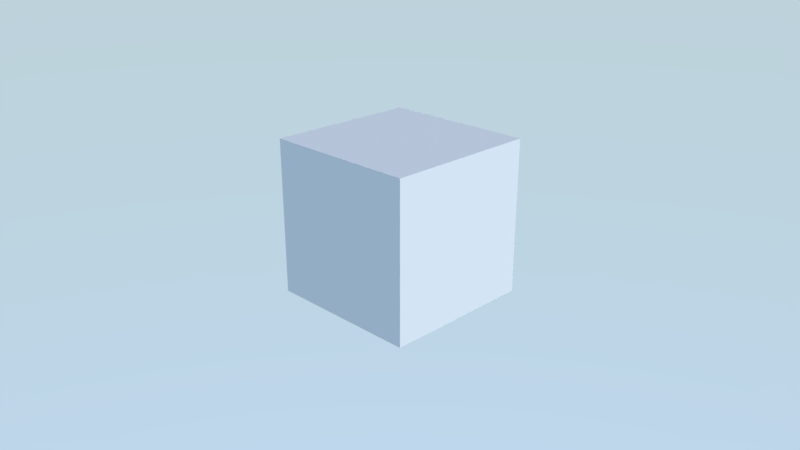 # Source: logic_gamepad.blend  (saved by Blender 2.93.20; exported with 4.5.12 LTS)
import bpy
from mathutils import Matrix  # noqa: F401  (used for matrix-valued properties, if any)

bpy.ops.wm.read_factory_settings(use_empty=True)
scene = bpy.context.scene
scene.name = 'Scene'

# ---- collections
col_collection_1 = bpy.data.collections.new('Collection 1'); scene.collection.children.link(col_collection_1)

# ---- materials (node trees are filled in below, after node groups)
mat_material = bpy.data.materials.new('Material')
mat_material.alpha_threshold = 0.0
mat_material.use_transparent_shadow = False
mat_material.roughness = 0.5
mat_material.line_color = (0.0, 0.0, 0.0, 1.0)

# ---- material node trees
mat_material.use_nodes = True; mat_material.node_tree.nodes.clear()
_N = mat_material.node_tree.nodes; _L = mat_material.node_tree.links
n0 = _N.new('ShaderNodeOutputMaterial'); n0.name = 'Material Output'; n0.location = (300, 300)
n1 = _N.new('ShaderNodeBsdfDiffuse'); n1.name = 'Diffuse BSDF'; n1.location = (10, 300)
_L.new(n1.outputs[0], n0.inputs[0])
n0.is_active_output = True

# ---- world
world_world = bpy.data.worlds.new('World'); scene.world = world_world
world_world.use_nodes = True; world_world.node_tree.nodes.clear()
_N = world_world.node_tree.nodes; _L = world_world.node_tree.links
n0 = _N.new('ShaderNodeOutputWorld'); n0.name = 'World Output'; n0.location = (300, 300)
n1 = _N.new('ShaderNodeBackground'); n1.name = 'Background'; n1.location = (10, 300)
n1.inputs[1].default_value = 2.0
n2 = _N.new('ShaderNodeTexSky'); n2.name = 'Sky Texture'; n2.location = (-190, 280)
n2.sky_type = 'HOSEK_WILKIE'
n2.turbidity = 1.0
n2.ground_albedo = 1.0
n2.sun_elevation = 1.571
_L.new(n1.outputs[0], n0.inputs[0])
_L.new(n2.outputs[0], n1.inputs[0])
n0.is_active_output = True
world_world.color = (0.05088, 0.05088, 0.05088)
world_world.use_sun_shadow = False
world_world.sun_shadow_jitter_overblur = 0.0
world_world.cycles.sampling_method = 'MANUAL'

# ---- cameras
cam_camera = bpy.data.cameras.new('Camera')
cam_camera.clip_end = 100.0
cam_camera.lens = 35.0
cam_camera.sensor_width = 32.0
cam_camera.sensor_height = 18.0
cam_camera.ortho_scale = 7.314
cam_camera.dof.focus_distance = 0.0
cam_camera.dof.aperture_fstop = 128.0

# ---- lights
light_sun = bpy.data.lights.new('Sun', 'SUN')
light_sun.transmission_factor = 0.0
light_sun.energy = 2.0
light_sun.shadow_soft_size = 0.125

# ---- meshes
me_cube = bpy.data.meshes.new('Cube')
me_cube.from_pydata([(1.0, 1.0, -1.0), (1.0, -1.0, -1.0), (-1.0, -1.0, -1.0), (-1.0, 1.0, -1.0), (1.0, 1.0, 1.0), (1.0, -1.0, 1.0), (-1.0, -1.0, 1.0), (-1.0, 1.0, 1.0)], [], [(0, 1, 2, 3), (4, 7, 6, 5), (0, 4, 5, 1), (1, 5, 6, 2), (2, 6, 7, 3), (4, 0, 3, 7)])
me_cube.materials.append(mat_material)
me_cube.use_remesh_preserve_volume = False
me_cube.use_remesh_preserve_attributes = False
me_cube.use_mirror_vertex_groups = False
me_cube.update()

# ---- objects
ob_sun = bpy.data.objects.new('Sun', light_sun)
ob_cube = bpy.data.objects.new('Cube', me_cube)
ob_camera = bpy.data.objects.new('Camera', cam_camera)

# ---- transforms, parenting, visibility, modifiers, constraints
ob_sun.location = (0.0, 0.0, 5.0)
ob_sun.rotation_euler = (0.0, 0.7854, 0.0)
ob_sun.lineart.crease_threshold = 0.0
ob_cube.location = (0.0, 0.0, 1.0)
ob_cube.lock_rotations_4d = False
ob_cube.empty_display_type = 'ARROWS'
ob_cube.lineart.crease_threshold = 0.0
ob_camera.location = (7.0, -7.0, 5.0)
ob_camera.rotation_euler = (1.178, -0.0, 0.7854)
ob_camera.lock_rotations_4d = False
ob_camera.empty_display_type = 'ARROWS'
ob_camera.color = (0.0, 0.0, 0.0, 0.0)
ob_camera.display_type = 'WIRE'
ob_camera.lineart.crease_threshold = 0.0

# ---- collection membership
scene.collection.objects.link(ob_sun)
col_collection_1.objects.link(ob_cube)
col_collection_1.objects.link(ob_camera)

# ---- scene / render settings (as saved in the file)
scene.camera = ob_camera
scene.frame_start = 1; scene.frame_end = 250; scene.frame_set(1)
scene.render.engine = 'BLENDER_EEVEE_NEXT'
scene.render.resolution_percentage = 50
scene.render.dither_intensity = 0.0
scene.render.motion_blur_shutter = 1.0
scene.cycles.use_denoising = False
scene.cycles.samples = 128
scene.cycles.sampling_pattern = 'TABULATED_SOBOL'
scene.cycles.use_adaptive_sampling = False
scene.cycles.use_light_tree = False
scene.view_settings.view_transform = 'Standard'
bpy.context.view_layer.update()
